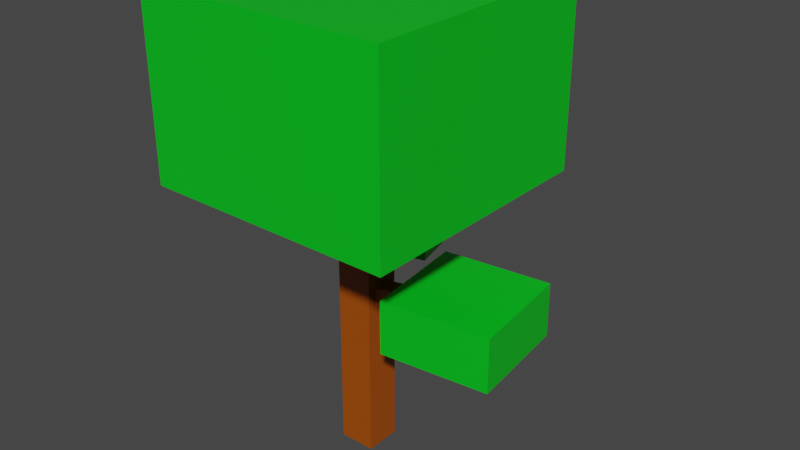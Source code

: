 # Source: Tree_1.blend  (saved by Blender 2.92.15; exported with 4.5.12 LTS)
import bpy
from mathutils import Matrix  # noqa: F401  (used for matrix-valued properties, if any)

bpy.ops.wm.read_factory_settings(use_empty=True)
scene = bpy.context.scene
scene.name = 'Scene'

# ---- collections
col_collection = bpy.data.collections.new('Collection'); scene.collection.children.link(col_collection)

# ---- materials (node trees are filled in below, after node groups)
mat_leaves = bpy.data.materials.new('Leaves')
mat_leaves.alpha_threshold = 0.0
mat_leaves.use_transparent_shadow = False
mat_leaves.line_color = (0.0, 0.0, 0.0, 1.0)
mat_branches = bpy.data.materials.new('Branches')
mat_branches.alpha_threshold = 0.0
mat_branches.use_transparent_shadow = False
mat_branches.line_color = (0.0, 0.0, 0.0, 1.0)

# ---- material node trees
mat_leaves.use_nodes = True; mat_leaves.node_tree.nodes.clear()
_N = mat_leaves.node_tree.nodes; _L = mat_leaves.node_tree.links
n0 = _N.new('ShaderNodeOutputMaterial'); n0.name = 'Material Output'; n0.location = (300, 300)
n1 = _N.new('ShaderNodeBsdfPrincipled'); n1.name = 'Principled BSDF'; n1.location = (10, 300)
n1.distribution = 'GGX'
n1.subsurface_method = 'BURLEY'
n1.inputs[0].default_value = (0.0, 0.5705, 0.0139, 1.0)
n1.inputs[2].default_value = 0.4
n1.inputs[3].default_value = 1.45
n1.inputs[27].default_value = (0.0, 0.0, 0.0, 1.0)
n1.inputs[28].default_value = 1.0
_L.new(n1.outputs[0], n0.inputs[0])
n0.is_active_output = True
mat_branches.use_nodes = True; mat_branches.node_tree.nodes.clear()
_N = mat_branches.node_tree.nodes; _L = mat_branches.node_tree.links
n0 = _N.new('ShaderNodeOutputMaterial'); n0.name = 'Material Output'; n0.location = (300, 300)
n1 = _N.new('ShaderNodeBsdfPrincipled'); n1.name = 'Principled BSDF'; n1.location = (10, 300)
n1.distribution = 'GGX'
n1.subsurface_method = 'BURLEY'
n1.inputs[0].default_value = (0.3672, 0.07114, 0.0, 1.0)
n1.inputs[2].default_value = 0.4
n1.inputs[3].default_value = 1.45
n1.inputs[27].default_value = (0.0, 0.0, 0.0, 1.0)
n1.inputs[28].default_value = 1.0
_L.new(n1.outputs[0], n0.inputs[0])
n0.is_active_output = True

# ---- world
world_world = bpy.data.worlds.new('World'); scene.world = world_world
world_world.use_nodes = True; world_world.node_tree.nodes.clear()
_N = world_world.node_tree.nodes; _L = world_world.node_tree.links
n0 = _N.new('ShaderNodeOutputWorld'); n0.name = 'World Output'; n0.location = (300, 300)
n1 = _N.new('ShaderNodeBackground'); n1.name = 'Background'; n1.location = (10, 300)
n1.inputs[0].default_value = (0.05088, 0.05088, 0.05088, 1.0)
_L.new(n1.outputs[0], n0.inputs[0])
n0.is_active_output = True
world_world.color = (0.05088, 0.05088, 0.05088)
world_world.use_sun_shadow = False
world_world.sun_shadow_jitter_overblur = 0.0

# ---- meshes
me_small_leaf_2 = bpy.data.meshes.new('Small_Leaf_2')
me_small_leaf_2.from_pydata([(1.0, 1.0, 1.0), (1.0, 1.0, -1.0), (1.0, -1.0, 1.0), (1.0, -1.0, -1.0), (-1.0, 1.0, 1.0), (-1.0, 1.0, -1.0), (-1.0, -1.0, 1.0), (-1.0, -1.0, -1.0)], [], [(0, 4, 6, 2), (3, 2, 6, 7), (7, 6, 4, 5), (5, 1, 3, 7), (1, 0, 2, 3), (5, 4, 0, 1)])
_uv = me_small_leaf_2.uv_layers.new(name='UVMap')
_uv.uv.foreach_set('vector', [0.625, 0.5, 0.875, 0.5, 0.875, 0.75, 0.625, 0.75, 0.375, 0.75, 0.625, 0.75, 0.625, 1.0, 0.375, 1.0, 0.375, 0.0, 0.625, 0.0, 0.625, 0.25, 0.375, 0.25, 0.125, 0.5, 0.375, 0.5, 0.375, 0.75, 0.125, 0.75, 0.375, 0.5, 0.625, 0.5, 0.625, 0.75, 0.375, 0.75, 0.375, 0.25, 0.625, 0.25, 0.625, 0.5, 0.375, 0.5])
me_small_leaf_2.materials.append(mat_leaves)
me_small_leaf_2.use_remesh_preserve_volume = False
me_small_leaf_2.use_remesh_preserve_attributes = False
me_small_leaf_2.use_mirror_vertex_groups = False
me_small_leaf_2.update()
me_cube_001 = bpy.data.meshes.new('Cube.001')
me_cube_001.from_pydata([(1.0, 1.0, 1.0), (1.0, 1.0, -1.0), (1.0, -1.0, 1.0), (1.0, -1.0, -1.0), (-1.0, 1.0, 1.0), (-1.0, 1.0, -1.0), (-1.0, -1.0, 1.0), (-1.0, -1.0, -1.0)], [], [(0, 4, 6, 2), (3, 2, 6, 7), (7, 6, 4, 5), (5, 1, 3, 7), (1, 0, 2, 3), (5, 4, 0, 1)])
_uv = me_cube_001.uv_layers.new(name='UVMap')
_uv.uv.foreach_set('vector', [0.625, 0.5, 0.875, 0.5, 0.875, 0.75, 0.625, 0.75, 0.375, 0.75, 0.625, 0.75, 0.625, 1.0, 0.375, 1.0, 0.375, 0.0, 0.625, 0.0, 0.625, 0.25, 0.375, 0.25, 0.125, 0.5, 0.375, 0.5, 0.375, 0.75, 0.125, 0.75, 0.375, 0.5, 0.625, 0.5, 0.625, 0.75, 0.375, 0.75, 0.375, 0.25, 0.625, 0.25, 0.625, 0.5, 0.375, 0.5])
me_cube_001.materials.append(mat_branches)
me_cube_001.use_remesh_preserve_volume = False
me_cube_001.use_remesh_preserve_attributes = False
me_cube_001.use_mirror_vertex_groups = False
me_cube_001.update()
me_cube_002 = bpy.data.meshes.new('Cube.002')
me_cube_002.from_pydata([(1.0, 1.0, 1.0), (1.0, 1.0, -1.0), (1.0, -1.0, 1.0), (1.0, -1.0, -1.0), (-1.0, 1.0, 1.0), (-1.0, 1.0, -1.0), (-1.0, -1.0, 1.0), (-1.0, -1.0, -1.0)], [], [(0, 4, 6, 2), (3, 2, 6, 7), (7, 6, 4, 5), (5, 1, 3, 7), (1, 0, 2, 3), (5, 4, 0, 1)])
_uv = me_cube_002.uv_layers.new(name='UVMap')
_uv.uv.foreach_set('vector', [0.625, 0.5, 0.875, 0.5, 0.875, 0.75, 0.625, 0.75, 0.375, 0.75, 0.625, 0.75, 0.625, 1.0, 0.375, 1.0, 0.375, 0.0, 0.625, 0.0, 0.625, 0.25, 0.375, 0.25, 0.125, 0.5, 0.375, 0.5, 0.375, 0.75, 0.125, 0.75, 0.375, 0.5, 0.625, 0.5, 0.625, 0.75, 0.375, 0.75, 0.375, 0.25, 0.625, 0.25, 0.625, 0.5, 0.375, 0.5])
me_cube_002.materials.append(mat_branches)
me_cube_002.use_remesh_preserve_volume = False
me_cube_002.use_remesh_preserve_attributes = False
me_cube_002.use_mirror_vertex_groups = False
me_cube_002.update()
me_stump = bpy.data.meshes.new('Stump')
me_stump.from_pydata([(1.0, 1.0, 1.0), (1.0, 1.0, -1.0), (1.0, -1.0, 1.0), (1.0, -1.0, -1.0), (-1.0, 1.0, 1.0), (-1.0, 1.0, -1.0), (-1.0, -1.0, 1.0), (-1.0, -1.0, -1.0)], [], [(0, 4, 6, 2), (3, 2, 6, 7), (7, 6, 4, 5), (5, 1, 3, 7), (1, 0, 2, 3), (5, 4, 0, 1)])
_uv = me_stump.uv_layers.new(name='UVMap')
_uv.uv.foreach_set('vector', [0.625, 0.5, 0.875, 0.5, 0.875, 0.75, 0.625, 0.75, 0.375, 0.75, 0.625, 0.75, 0.625, 1.0, 0.375, 1.0, 0.375, 0.0, 0.625, 0.0, 0.625, 0.25, 0.375, 0.25, 0.125, 0.5, 0.375, 0.5, 0.375, 0.75, 0.125, 0.75, 0.375, 0.5, 0.625, 0.5, 0.625, 0.75, 0.375, 0.75, 0.375, 0.25, 0.625, 0.25, 0.625, 0.5, 0.375, 0.5])
me_stump.materials.append(mat_branches)
me_stump.use_remesh_preserve_volume = False
me_stump.use_remesh_preserve_attributes = False
me_stump.use_mirror_vertex_groups = False
me_stump.update()
me_cube_004 = bpy.data.meshes.new('Cube.004')
me_cube_004.from_pydata([(1.0, 1.0, 1.0), (1.0, 1.0, -1.0), (1.0, -1.0, 1.0), (1.0, -1.0, -1.0), (-1.0, 1.0, 1.0), (-1.0, 1.0, -1.0), (-1.0, -1.0, 1.0), (-1.0, -1.0, -1.0)], [], [(0, 4, 6, 2), (3, 2, 6, 7), (7, 6, 4, 5), (5, 1, 3, 7), (1, 0, 2, 3), (5, 4, 0, 1)])
_uv = me_cube_004.uv_layers.new(name='UVMap')
_uv.uv.foreach_set('vector', [0.625, 0.5, 0.875, 0.5, 0.875, 0.75, 0.625, 0.75, 0.375, 0.75, 0.625, 0.75, 0.625, 1.0, 0.375, 1.0, 0.375, 0.0, 0.625, 0.0, 0.625, 0.25, 0.375, 0.25, 0.125, 0.5, 0.375, 0.5, 0.375, 0.75, 0.125, 0.75, 0.375, 0.5, 0.625, 0.5, 0.625, 0.75, 0.375, 0.75, 0.375, 0.25, 0.625, 0.25, 0.625, 0.5, 0.375, 0.5])
me_cube_004.materials.append(mat_leaves)
me_cube_004.use_remesh_preserve_volume = False
me_cube_004.use_remesh_preserve_attributes = False
me_cube_004.use_mirror_vertex_groups = False
me_cube_004.update()
me_small_leaf_1 = bpy.data.meshes.new('Small_Leaf_1')
me_small_leaf_1.from_pydata([(1.0, 1.0, 1.0), (1.0, 1.0, -1.0), (1.0, -1.0, 1.0), (1.0, -1.0, -1.0), (-1.0, 1.0, 1.0), (-1.0, 1.0, -1.0), (-1.0, -1.0, 1.0), (-1.0, -1.0, -1.0)], [], [(0, 4, 6, 2), (3, 2, 6, 7), (7, 6, 4, 5), (5, 1, 3, 7), (1, 0, 2, 3), (5, 4, 0, 1)])
_uv = me_small_leaf_1.uv_layers.new(name='UVMap')
_uv.uv.foreach_set('vector', [0.625, 0.5, 0.875, 0.5, 0.875, 0.75, 0.625, 0.75, 0.375, 0.75, 0.625, 0.75, 0.625, 1.0, 0.375, 1.0, 0.375, 0.0, 0.625, 0.0, 0.625, 0.25, 0.375, 0.25, 0.125, 0.5, 0.375, 0.5, 0.375, 0.75, 0.125, 0.75, 0.375, 0.5, 0.625, 0.5, 0.625, 0.75, 0.375, 0.75, 0.375, 0.25, 0.625, 0.25, 0.625, 0.5, 0.375, 0.5])
me_small_leaf_1.materials.append(mat_leaves)
me_small_leaf_1.use_remesh_preserve_volume = False
me_small_leaf_1.use_remesh_preserve_attributes = False
me_small_leaf_1.use_mirror_vertex_groups = False
me_small_leaf_1.update()

# ---- objects
ob_small_leaf_2 = bpy.data.objects.new('Small_Leaf_2', me_small_leaf_2)
ob_branch_1 = bpy.data.objects.new('Branch_1', me_cube_001)
ob_branch_2 = bpy.data.objects.new('Branch_2', me_cube_002)
ob_stump = bpy.data.objects.new('Stump', me_stump)
ob_big_leaf_1 = bpy.data.objects.new('Big_Leaf_1', me_cube_004)
ob_small_leaf_1 = bpy.data.objects.new('Small_Leaf_1', me_small_leaf_1)

# ---- transforms, parenting, visibility, modifiers, constraints
ob_small_leaf_2.location = (2.942, 0.293, 4.743)
ob_small_leaf_2.rotation_euler = (0.0, -0.0, 0.1062)
ob_small_leaf_2.scale = (1.5, 1.5, 0.75)
ob_small_leaf_2.lock_rotations_4d = False
ob_small_leaf_2.empty_display_type = 'ARROWS'
ob_small_leaf_2.lineart.crease_threshold = 0.0
ob_branch_1.location = (1.36, 0.2772, 4.679)
ob_branch_1.rotation_euler = (0.0, -0.0, -1.266)
ob_branch_1.scale = (0.25, 1.0, 0.25)
ob_branch_1.lock_rotations_4d = False
ob_branch_1.empty_display_type = 'ARROWS'
ob_branch_1.lineart.crease_threshold = 0.0
ob_branch_2.location = (-0.7251, 1.003, 5.562)
ob_branch_2.rotation_euler = (0.0, -0.0, 0.5512)
ob_branch_2.scale = (0.25, 1.0, 0.25)
ob_branch_2.lock_rotations_4d = False
ob_branch_2.empty_display_type = 'ARROWS'
ob_branch_2.lineart.crease_threshold = 0.0
ob_stump.location = (0.0, 0.0, 4.0)
ob_stump.scale = (0.5, 0.5, 4.0)
ob_stump.lock_rotations_4d = False
ob_stump.empty_display_type = 'ARROWS'
ob_stump.lineart.crease_threshold = 0.0
ob_big_leaf_1.location = (0.0, 0.0, 10.27)
ob_big_leaf_1.scale = (3.5, 3.5, 2.5)
ob_big_leaf_1.lock_rotations_4d = False
ob_big_leaf_1.empty_display_type = 'ARROWS'
ob_big_leaf_1.lineart.crease_threshold = 0.0
ob_small_leaf_1.location = (-1.449, 3.024, 5.505)
ob_small_leaf_1.rotation_euler = (0.0, -0.0, 0.2406)
ob_small_leaf_1.scale = (1.5, 1.5, 0.75)
ob_small_leaf_1.lock_rotations_4d = False
ob_small_leaf_1.empty_display_type = 'ARROWS'
ob_small_leaf_1.lineart.crease_threshold = 0.0

# ---- collection membership
col_collection.objects.link(ob_small_leaf_2)
col_collection.objects.link(ob_branch_1)
col_collection.objects.link(ob_branch_2)
col_collection.objects.link(ob_stump)
col_collection.objects.link(ob_big_leaf_1)
col_collection.objects.link(ob_small_leaf_1)

# ---- scene / render settings (as saved in the file)
scene.frame_start = 1; scene.frame_end = 250; scene.frame_set(36)
scene.render.engine = 'BLENDER_EEVEE_NEXT'
scene.cycles.use_denoising = False
scene.cycles.samples = 128
scene.cycles.sampling_pattern = 'TABULATED_SOBOL'
scene.cycles.use_adaptive_sampling = False
scene.cycles.use_light_tree = False
scene.view_settings.view_transform = 'Filmic'
bpy.context.view_layer.update()

# ---- added for rendering (the .blend has no active camera and no usable light): camera, sun
cam_auto = bpy.data.cameras.new('AutoCamera')
cam_auto.lens = 50.0
cam_auto.sensor_width = 36.0
cam_auto.clip_end = 1000.0
ob_auto_camera = bpy.data.objects.new('AutoCamera', cam_auto)
scene.collection.objects.link(ob_auto_camera)
ob_auto_camera.location = (16.5196, -18.4984, 19.1624)
ob_auto_camera.rotation_euler = (1.09748, -7.21219e-08, 0.694738)
scene.camera = ob_auto_camera
light_auto_sun = bpy.data.lights.new('AutoSun', 'SUN')
light_auto_sun.energy = 3.0
light_auto_sun.angle = 0.0523599
ob_auto_sun = bpy.data.objects.new('AutoSun', light_auto_sun)
scene.collection.objects.link(ob_auto_sun)
ob_auto_sun.rotation_euler = (0.872665, 0.174533, 0.523599)
bpy.context.view_layer.update()
